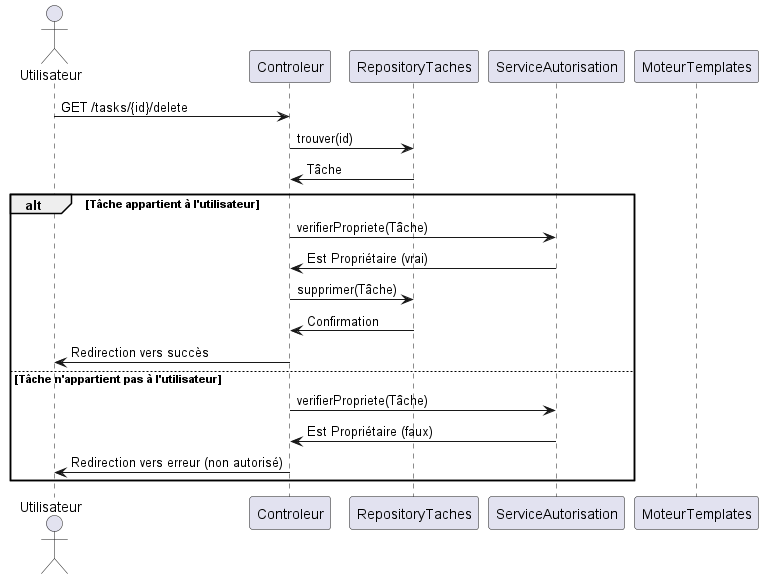

The diagram above was rendered by PlantUML. Its source (embedded in the PNG):
@startuml

actor Utilisateur
participant Controleur
participant RepositoryTaches
participant ServiceAutorisation
participant MoteurTemplates

Utilisateur -> Controleur : GET /tasks/{id}/delete
Controleur -> RepositoryTaches : trouver(id)
RepositoryTaches -> Controleur : Tâche

alt Tâche appartient à l'utilisateur
    Controleur -> ServiceAutorisation : verifierPropriete(Tâche)
    ServiceAutorisation -> Controleur : Est Propriétaire (vrai)
    Controleur -> RepositoryTaches : supprimer(Tâche)
    RepositoryTaches -> Controleur : Confirmation
    Controleur -> Utilisateur : Redirection vers succès
else Tâche n'appartient pas à l'utilisateur
    Controleur -> ServiceAutorisation : verifierPropriete(Tâche)
    ServiceAutorisation -> Controleur : Est Propriétaire (faux)
    Controleur -> Utilisateur : Redirection vers erreur (non autorisé)
end

@enduml